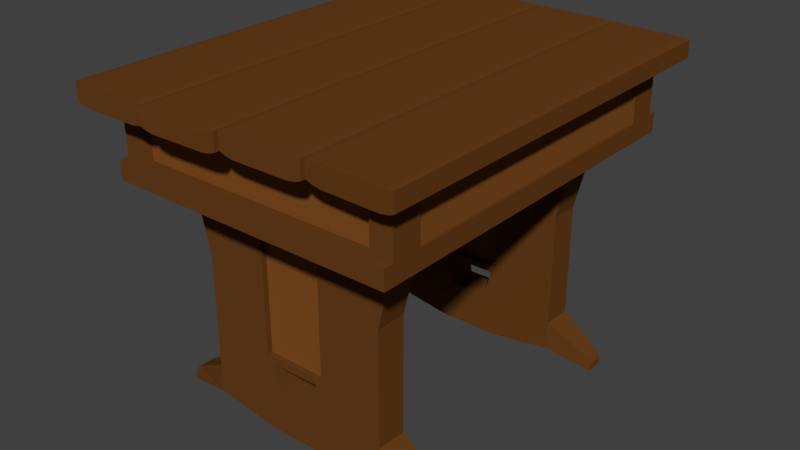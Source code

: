 # Source: Writing_Desk.blend  (saved by Blender 2.79.0; exported with 4.5.12 LTS)
import bpy
from mathutils import Matrix  # noqa: F401  (used for matrix-valued properties, if any)

bpy.ops.wm.read_factory_settings(use_empty=True)
scene = bpy.context.scene
scene.name = 'Scene'

# ---- collections
col_collection_1 = bpy.data.collections.new('Collection 1'); scene.collection.children.link(col_collection_1)

# ---- materials (node trees are filled in below, after node groups)
mat_wood_base = bpy.data.materials.new('Wood Base')
mat_wood_base.alpha_threshold = 0.0
mat_wood_base.use_transparent_shadow = False
mat_wood_base.diffuse_color = (0.1376, 0.04929, 0.01094, 1.0)
mat_wood_base.roughness = 0.5
mat_wood_base.line_color = (0.0, 0.0, 0.0, 1.0)
mat_wood_planks = bpy.data.materials.new('Wood Planks')
mat_wood_planks.alpha_threshold = 0.0
mat_wood_planks.use_transparent_shadow = False
mat_wood_planks.diffuse_color = (0.2203, 0.0767, 0.01554, 1.0)
mat_wood_planks.roughness = 0.5

# ---- material node trees

# ---- world
world_world = bpy.data.worlds.new('World'); scene.world = world_world
world_world.color = (0.05088, 0.05088, 0.05088)
world_world.use_sun_shadow = False
world_world.sun_shadow_jitter_overblur = 0.0
world_world.cycles.sampling_method = 'MANUAL'

# ---- meshes
me_cube_002 = bpy.data.meshes.new('Cube.002')
me_cube_002.from_pydata([(-0.8592, 7.108, 0.08597), (-1.027, 7.108, 2.0), (-0.8592, 9.108, 0.08597), (-1.027, 9.108, 2.0), (0.8592, 7.108, 0.08597), (1.027, 7.108, 2.0), (0.8592, 9.108, 0.08597), (1.027, 9.108, 2.0), (-0.8592, 7.108, 0.6667), (-0.8592, 7.108, 1.333), (-0.8592, 9.108, 1.333), (-0.8592, 9.108, 0.6667), (0.2864, 9.108, 0.0), (-0.2864, 9.108, 0.0), (-0.2864, 9.108, 2.0), (0.2864, 9.108, 2.0), (0.8592, 9.108, 1.333), (0.8592, 9.108, 0.6667), (0.8592, 7.108, 1.333), (0.8592, 7.108, 0.6667), (-0.2864, 7.108, 0.0), (0.2864, 7.108, 0.0), (0.2864, 7.108, 2.0), (-0.2864, 7.108, 2.0), (0.231, 7.108, 0.6113), (-0.231, 7.108, 0.6113), (0.2864, 7.108, 1.333), (-0.2864, 7.108, 1.333), (-0.231, 9.108, 0.6113), (0.231, 9.108, 0.6113), (-0.2864, 9.108, 1.333), (0.2864, 9.108, 1.333), (-0.2864, 8.745, 2.0), (0.2864, 8.745, 2.0), (0.2864, 7.471, 2.0), (-0.2864, 7.471, 2.0), (0.2864, 7.471, 0.6667), (-0.2864, 7.471, 0.6667), (0.2864, 7.471, 1.333), (-0.2864, 7.471, 1.333), (-0.2864, 8.745, 0.6667), (0.2864, 8.745, 0.6667), (-0.2864, 8.745, 1.333), (0.2864, 8.745, 1.333), (-0.8592, 9.108, 0.3352), (0.8592, 9.108, 0.3352), (0.8592, 7.108, 0.3352), (-0.8592, 7.108, 0.3352), (0.1748, 7.108, 0.3636), (-0.1748, 7.108, 0.3636), (-0.1748, 9.108, 0.3636), (0.1748, 9.108, 0.3636), (-1.27, 8.685, 7.451e-09), (1.27, 8.685, 7.451e-09), (1.27, 7.531, 7.451e-09), (-1.27, 7.531, 7.451e-09), (-1.27, 8.685, 0.05576), (-1.224, 8.685, 0.1339), (-1.251, 8.685, 0.09759), (1.224, 8.685, 0.1339), (1.27, 8.685, 0.05576), (1.251, 8.685, 0.09759), (1.27, 7.531, 0.05576), (1.224, 7.531, 0.1339), (1.251, 7.531, 0.09759), (-1.224, 7.531, 0.1339), (-1.27, 7.531, 0.05576), (-1.251, 7.531, 0.09759), (-0.8592, -7.108, 0.08597), (-1.027, -7.108, 2.0), (-0.8592, -9.108, 0.08597), (-1.027, -9.108, 2.0), (0.8592, -7.108, 0.08597), (1.027, -7.108, 2.0), (0.8592, -9.108, 0.08597), (1.027, -9.108, 2.0), (-0.8592, -7.108, 0.6667), (-0.8592, -7.108, 1.333), (-0.8592, -9.108, 1.333), (-0.8592, -9.108, 0.6667), (0.2864, -9.108, 0.0), (-0.2864, -9.108, 0.0), (-0.2864, -9.108, 2.0), (0.2864, -9.108, 2.0), (0.8592, -9.108, 1.333), (0.8592, -9.108, 0.6667), (0.8592, -7.108, 1.333), (0.8592, -7.108, 0.6667), (-0.2864, -7.108, 0.0), (0.2864, -7.108, 0.0), (0.2864, -7.108, 2.0), (-0.2864, -7.108, 2.0), (0.231, -7.108, 0.6113), (-0.231, -7.108, 0.6113), (0.2864, -7.108, 1.333), (-0.2864, -7.108, 1.333), (-0.231, -9.108, 0.6113), (0.231, -9.108, 0.6113), (-0.2864, -9.108, 1.333), (0.2864, -9.108, 1.333), (-0.2864, -8.745, 2.0), (0.2864, -8.745, 2.0), (0.2864, -7.471, 2.0), (-0.2864, -7.471, 2.0), (0.2864, -7.471, 0.6667), (-0.2864, -7.471, 0.6667), (0.2864, -7.471, 1.333), (-0.2864, -7.471, 1.333), (-0.2864, -8.745, 0.6667), (0.2864, -8.745, 0.6667), (-0.2864, -8.745, 1.333), (0.2864, -8.745, 1.333), (-0.8592, -9.108, 0.3352), (0.8592, -9.108, 0.3352), (0.8592, -7.108, 0.3352), (-0.8592, -7.108, 0.3352), (0.1748, -7.108, 0.3636), (-0.1748, -7.108, 0.3636), (-0.1748, -9.108, 0.3636), (0.1748, -9.108, 0.3636), (-1.27, -8.685, 7.451e-09), (1.27, -8.685, 7.451e-09), (1.27, -7.531, 7.451e-09), (-1.27, -7.531, 7.451e-09), (-1.27, -8.685, 0.05576), (-1.224, -8.685, 0.1339), (-1.251, -8.685, 0.09759), (1.224, -8.685, 0.1339), (1.27, -8.685, 0.05576), (1.251, -8.685, 0.09759), (1.27, -7.531, 0.05576), (1.224, -7.531, 0.1339), (1.251, -7.531, 0.09759), (-1.224, -7.531, 0.1339), (-1.27, -7.531, 0.05576), (-1.251, -7.531, 0.09759), (-0.7942, 6.009, 0.3914), (-0.7942, -6.009, 0.3914), (-0.7942, -6.009, 1.892), (-0.7942, 6.009, 1.892), (-0.5924, -6.009, 0.3914), (-0.5924, 6.009, 0.3914), (-0.5924, 6.009, 1.892), (-0.5924, -6.009, 1.892), (-0.5924, 6.009, 1.117), (-0.5924, -6.009, 1.117), (-0.5924, 6.009, 1.392), (-0.5924, -6.009, 1.392), (-0.7942, -6.009, 1.117), (-0.7942, 6.009, 1.117), (-0.7942, -6.009, 1.392), (-0.7942, 6.009, 1.392), (-0.7942, -7.32, 0.3914), (-0.7942, -7.32, 2.019), (-0.7942, 7.32, 0.3914), (-0.7942, 7.32, 2.019), (-0.5924, -7.32, 0.3914), (-0.5924, -7.32, 2.019), (-0.5924, 7.32, 0.3914), (-0.5924, 7.32, 2.019), (-0.7942, 6.009, 0.3914), (-0.7942, -6.009, 0.3914), (-0.7942, -7.32, 1.117), (-0.7942, -7.32, 1.392), (-0.7942, -6.009, 2.019), (-0.7942, 6.009, 2.019), (-0.7942, 7.32, 1.392), (-0.7942, 7.32, 1.117), (-0.5924, 7.32, 1.392), (-0.5924, 7.32, 1.117), (-0.5924, -6.009, 0.3914), (-0.5924, 6.009, 0.3914), (-0.5924, 6.009, 2.019), (-0.5924, -6.009, 2.019), (-0.5924, -7.32, 1.392), (-0.5924, -7.32, 1.117), (-0.5924, 6.009, 1.117), (-0.5924, -6.009, 1.117), (-0.5924, 6.009, 1.392), (-0.5924, -6.009, 1.392), (-0.7942, -6.009, 1.117), (-0.7942, 6.009, 1.117), (-0.7942, -6.009, 1.392), (-0.7942, 6.009, 1.392), (-0.8358, -6.009, 0.3914), (-0.8358, -7.32, 0.3914), (-0.8358, -7.32, 1.392), (-0.8358, -7.32, 2.019), (-0.8358, 6.009, 2.019), (-0.8358, 7.32, 2.019), (-0.8358, 7.32, 1.117), (-0.8358, 7.32, 0.3914), (-0.5508, 7.32, 1.117), (-0.5508, 7.32, 0.3914), (-0.5508, 6.009, 0.3914), (-0.5508, -6.009, 2.019), (-0.5508, -7.32, 2.019), (-0.5508, -7.32, 1.117), (-0.5508, -7.32, 0.3914), (-0.8358, 6.009, 0.3914), (-0.8358, -7.32, 1.117), (-0.8358, -6.009, 2.019), (-0.8358, 7.32, 1.392), (-0.5508, 7.32, 2.019), (-0.5508, 7.32, 1.392), (-0.5508, -6.009, 0.3914), (-0.5508, 6.009, 2.019), (-0.5508, -7.32, 1.392), (-0.5508, -6.009, 1.117), (-0.5508, 6.009, 1.117), (-0.5508, -6.009, 1.392), (-0.5508, 6.009, 1.392), (-0.8358, 6.009, 1.117), (-0.8358, -6.009, 1.117), (-0.8358, 6.009, 1.392), (-0.8358, -6.009, 1.392), (-0.7942, 7.32, 1.89), (-0.5924, 7.32, 1.89), (-0.5924, 6.009, 1.89), (-0.7942, 6.009, 1.89), (-0.8358, 7.32, 1.89), (-0.5508, 7.32, 1.89), (-0.5508, 6.009, 1.89), (-0.8358, 6.009, 1.89), (-0.7942, -7.32, 1.885), (-0.5924, -7.32, 1.885), (-0.5924, -6.009, 1.885), (-0.7942, -6.009, 1.885), (-0.8358, -7.32, 1.885), (-0.5508, -7.32, 1.885), (-0.5508, -6.009, 1.885), (-0.8358, -6.009, 1.885), (-1.293, -11.64, 2.556), (-1.293, -11.64, 1.973), (-1.293, 11.64, 2.556), (-1.293, 11.64, 1.973), (1.293, -11.64, 2.556), (1.293, -11.64, 1.973), (1.293, 11.64, 2.556), (1.293, 11.64, 1.973), (-1.293, 9.696, 2.556), (-1.293, -9.696, 2.556), (1.271, -9.535, 2.135), (-1.293, -11.64, 2.135), (-1.293, -9.696, 1.973), (-1.293, 9.696, 1.973), (-1.293, 11.64, 2.135), (1.271, 9.535, 2.135), (1.102, 11.64, 2.556), (-1.102, 11.64, 2.556), (-1.102, 11.64, 1.973), (1.102, 11.64, 1.973), (1.293, 11.64, 2.135), (-1.084, -11.14, 2.135), (1.293, -9.696, 2.556), (1.293, 9.696, 2.556), (1.293, 9.696, 1.973), (1.293, -9.696, 1.973), (1.293, -11.64, 2.135), (1.084, -11.14, 2.135), (-1.102, -11.64, 2.556), (1.102, -11.64, 2.556), (1.102, -11.64, 1.973), (-1.102, -11.64, 1.973), (1.102, 3.879, 1.973), (1.102, -3.879, 1.973), (-1.102, 3.879, 1.973), (-1.102, -3.879, 1.973), (1.084, -11.14, 2.556), (-1.084, -11.14, 2.556), (1.102, -11.64, 2.135), (-1.102, -11.64, 2.135), (1.271, 9.535, 2.556), (1.271, -9.535, 2.556), (1.293, 9.696, 2.135), (1.293, -9.696, 2.135), (-1.084, 11.14, 2.556), (1.084, 11.14, 2.556), (-1.102, 11.64, 2.135), (1.102, 11.64, 2.135), (-1.271, -9.535, 2.556), (-1.271, 9.535, 2.556), (-1.293, -9.696, 2.135), (-1.293, 9.696, 2.135), (-1.084, 11.14, 2.135), (1.084, 11.14, 2.135), (-1.271, -9.535, 2.135), (-1.271, 9.535, 2.135), (-1.293, -12.22, 2.135), (-1.293, -12.22, 1.973), (1.102, 12.22, 1.973), (1.293, 12.22, 1.973), (-1.102, -12.22, 1.973), (-1.293, 12.22, 1.973), (-1.293, 12.22, 2.135), (-1.102, 12.22, 1.973), (1.293, 12.22, 2.135), (1.293, -12.22, 1.973), (1.293, -12.22, 2.135), (1.102, -12.22, 1.973), (-1.102, -12.22, 2.135), (1.102, -12.22, 2.135), (1.102, 12.22, 2.135), (-1.102, 12.22, 2.135), (-0.7355, 13.25, 2.589), (-0.8558, 13.25, 2.559), (-0.7836, 13.25, 2.571), (-0.8558, -13.41, 2.559), (-0.7355, -13.41, 2.589), (-0.7836, -13.41, 2.571), (-1.471, -13.41, 2.589), (-1.351, -13.41, 2.559), (-1.423, -13.41, 2.571), (-1.351, 13.25, 2.559), (-1.471, 13.25, 2.589), (-1.423, 13.25, 2.571), (-0.7948, 13.25, 2.743), (-0.7355, 13.25, 2.736), (-0.7635, 13.25, 2.74), (-0.7355, -13.41, 2.736), (-0.7948, -13.41, 2.743), (-0.7635, -13.41, 2.74), (-1.412, -13.41, 2.743), (-1.471, -13.41, 2.736), (-1.443, -13.41, 2.74), (-1.471, 13.25, 2.736), (-1.412, 13.25, 2.743), (-1.443, 13.25, 2.74), (5.63e-05, 13.56, 2.589), (-0.1202, 13.54, 2.559), (-0.04798, 13.55, 2.571), (-0.1202, -13.47, 2.559), (5.612e-05, -13.46, 2.589), (-0.04798, -13.46, 2.571), (-0.7355, -13.56, 2.589), (-0.6152, -13.54, 2.559), (-0.6874, -13.55, 2.571), (-0.6152, 13.47, 2.559), (-0.7355, 13.46, 2.589), (-0.6874, 13.46, 2.571), (-0.05926, 13.55, 2.743), (5.63e-05, 13.56, 2.736), (-0.02788, 13.55, 2.74), (5.612e-05, -13.46, 2.736), (-0.05926, -13.47, 2.743), (-0.02788, -13.46, 2.74), (-0.6761, -13.55, 2.743), (-0.7355, -13.56, 2.736), (-0.7075, -13.55, 2.74), (-0.7355, 13.46, 2.736), (-0.6761, 13.47, 2.743), (-0.7075, 13.46, 2.74), (0.7358, 13.41, 2.589), (0.6154, 13.41, 2.559), (0.6877, 13.41, 2.571), (0.6154, -13.16, 2.559), (0.7358, -13.16, 2.589), (0.6877, -13.16, 2.571), (0.0001208, -13.16, 2.589), (0.1204, -13.16, 2.559), (0.04817, -13.16, 2.571), (0.1204, 13.41, 2.559), (0.0001209, 13.41, 2.589), (0.04817, 13.41, 2.571), (0.6764, 13.41, 2.743), (0.7358, 13.41, 2.736), (0.7078, 13.41, 2.74), (0.7358, -13.16, 2.736), (0.6764, -13.16, 2.743), (0.7078, -13.16, 2.74), (0.05945, -13.16, 2.743), (0.0001207, -13.16, 2.736), (0.02806, -13.16, 2.74), (0.0001208, 13.41, 2.736), (0.05945, 13.41, 2.743), (0.02806, 13.41, 2.74), (1.471, 13.1, 2.589), (1.351, 13.13, 2.559), (1.423, 13.11, 2.571), (1.351, -13.01, 2.559), (1.471, -13.04, 2.589), (1.423, -13.03, 2.571), (0.736, -12.85, 2.589), (0.8563, -12.88, 2.559), (0.784, -12.86, 2.571), (0.8563, 13.26, 2.559), (0.736, 13.29, 2.589), (0.784, 13.27, 2.571), (1.412, 13.11, 2.743), (1.471, 13.1, 2.736), (1.443, 13.1, 2.74), (1.471, -13.04, 2.736), (1.412, -13.02, 2.743), (1.443, -13.03, 2.74), (0.7953, -12.86, 2.743), (0.736, -12.85, 2.736), (0.7639, -12.86, 2.74), (0.736, 13.29, 2.736), (0.7953, 13.27, 2.743), (0.7639, 13.28, 2.74), (0.2864, 7.108, 0.6667), (-0.2864, 7.108, 0.6667), (-0.2864, 9.108, 0.6667), (0.2864, 9.108, 0.6667), (0.2864, 7.108, 0.3352), (-0.2864, 7.108, 0.3352), (-0.2864, 9.108, 0.3352), (0.2864, 9.108, 0.3352), (0.2864, -7.108, 0.6667), (-0.2864, -7.108, 0.6667), (-0.2864, -9.108, 0.6667), (0.2864, -9.108, 0.6667), (0.2864, -7.108, 0.3352), (-0.2864, -7.108, 0.3352), (-0.2864, -9.108, 0.3352), (0.2864, -9.108, 0.3352)], [], [(31, 15, 7, 16), (27, 23, 1, 9), (13, 20, 0, 2), (12, 21, 20, 13), (6, 4, 21, 12), (405, 401, 8, 47), (401, 27, 9, 8), (46, 19, 400, 404), (49, 50, 28, 25), (19, 18, 26, 400), (402, 30, 42, 40), (18, 5, 22, 26), (400, 26, 38, 36), (7, 5, 18, 16), (407, 403, 17, 45), (403, 31, 16, 17), (44, 11, 402, 406), (24, 25, 28, 29), (11, 10, 30, 402), (15, 31, 43, 33), (10, 3, 14, 30), (23, 27, 39, 35), (1, 3, 10, 9), (36, 38, 39, 37), (38, 34, 35, 39), (40, 42, 43, 41), (42, 32, 33, 43), (401, 400, 36, 37), (403, 402, 40, 41), (22, 23, 35, 34), (27, 401, 37, 39), (31, 403, 41, 43), (26, 22, 34, 38), (30, 14, 32, 42), (14, 15, 33, 32), (13, 406, 407, 12), (2, 44, 406, 13), (12, 407, 45, 6), (21, 404, 405, 20), (4, 46, 404, 21), (20, 405, 47, 0), (8, 9, 10, 11), (17, 16, 18, 19), (45, 17, 19, 46), (53, 60, 62, 54), (47, 8, 11, 44), (46, 4, 54, 62, 64, 63), (45, 46, 63, 59), (47, 44, 57, 65), (4, 6, 53, 54), (0, 47, 65, 67, 66, 55), (56, 52, 55, 66), (6, 45, 59, 61, 60, 53), (2, 0, 55, 52), (59, 63, 64, 61), (61, 64, 62, 60), (65, 57, 58, 67), (67, 58, 56, 66), (44, 2, 52, 56, 58, 57), (99, 84, 75, 83), (95, 77, 69, 91), (81, 70, 68, 88), (80, 81, 88, 89), (74, 80, 89, 72), (413, 115, 76, 409), (409, 76, 77, 95), (114, 412, 408, 87), (48, 24, 29, 51), (87, 408, 94, 86), (410, 108, 110, 98), (86, 94, 90, 73), (408, 104, 106, 94), (75, 84, 86, 73), (415, 113, 85, 411), (411, 85, 84, 99), (112, 414, 410, 79), (50, 49, 48, 51), (79, 410, 98, 78), (83, 101, 111, 99), (78, 98, 82, 71), (91, 103, 107, 95), (69, 77, 78, 71), (104, 105, 107, 106), (106, 107, 103, 102), (108, 109, 111, 110), (110, 111, 101, 100), (409, 105, 104, 408), (411, 109, 108, 410), (90, 102, 103, 91), (95, 107, 105, 409), (99, 111, 109, 411), (94, 106, 102, 90), (98, 110, 100, 82), (82, 100, 101, 83), (81, 80, 415, 414), (70, 81, 414, 112), (80, 74, 113, 415), (89, 88, 413, 412), (72, 89, 412, 114), (88, 68, 115, 413), (76, 79, 78, 77), (85, 87, 86, 84), (113, 114, 87, 85), (121, 122, 130, 128), (115, 112, 79, 76), (114, 131, 132, 130, 122, 72), (113, 127, 131, 114), (115, 133, 125, 112), (72, 122, 121, 74), (68, 123, 134, 135, 133, 115), (124, 134, 123, 120), (74, 121, 128, 129, 127, 113), (70, 120, 123, 68), (127, 129, 132, 131), (129, 128, 130, 132), (133, 135, 126, 125), (135, 134, 124, 126), (112, 125, 126, 124, 120, 70), (142, 139, 138, 143), (136, 141, 140, 137), (141, 144, 145, 140), (146, 147, 150, 151), (146, 142, 143, 147), (137, 148, 149, 136), (150, 138, 139, 151), (144, 149, 148, 145), (168, 217, 221, 204), (169, 168, 204, 192), (154, 158, 171, 160), (166, 216, 217, 168), (172, 218, 222, 206), (161, 170, 156, 152), (156, 175, 162, 152), (175, 174, 163, 162), (225, 157, 153, 224), (219, 165, 188, 223), (171, 158, 193, 194), (226, 173, 195, 230), (217, 159, 203, 221), (227, 182, 215, 231), (154, 167, 169, 158), (167, 166, 168, 169), (216, 155, 159, 217), (158, 169, 192, 193), (218, 178, 211, 222), (181, 183, 214, 212), (167, 154, 191, 190), (176, 178, 183, 181), (177, 179, 210, 208), (177, 180, 182, 179), (223, 188, 189, 220), (230, 195, 196, 229), (205, 208, 197, 198), (208, 210, 207, 197), (193, 192, 209, 194), (192, 204, 211, 209), (221, 203, 206, 222), (199, 212, 190, 191), (212, 214, 202, 190), (185, 200, 213, 184), (200, 186, 215, 213), (228, 187, 201, 231), (156, 170, 205, 198), (175, 156, 198, 197), (154, 160, 199, 191), (214, 223, 220, 202), (152, 162, 200, 185), (225, 174, 207, 229), (162, 163, 186, 200), (174, 175, 197, 207), (204, 221, 222, 211), (176, 171, 194, 209), (161, 152, 185, 184), (180, 161, 184, 213), (216, 166, 202, 220), (170, 177, 208, 205), (224, 153, 187, 228), (160, 181, 212, 199), (166, 167, 190, 202), (178, 176, 209, 211), (155, 216, 220, 189), (182, 180, 213, 215), (183, 219, 223, 214), (163, 224, 228, 186), (157, 225, 229, 196), (186, 228, 231, 215), (210, 230, 229, 207), (164, 227, 231, 201), (179, 226, 230, 210), (174, 225, 224, 163), (226, 227, 164, 173), (219, 218, 172, 165), (283, 246, 235, 245), (270, 301, 298, 258), (275, 258, 237, 257), (237, 297, 299, 262), (267, 263, 233, 244), (257, 237, 262, 265), (265, 262, 263, 267), (239, 256, 264, 251), (256, 257, 265, 264), (251, 264, 266, 250), (264, 265, 267, 266), (250, 266, 245, 235), (266, 267, 244, 245), (278, 284, 285, 279), (236, 261, 270, 258), (260, 269, 268, 261), (275, 242, 273, 254), (254, 236, 258, 275), (243, 288, 300, 271), (263, 292, 289, 233), (255, 272, 247, 274), (238, 255, 274, 252), (249, 276, 284, 278), (240, 281, 280, 241), (270, 259, 253, 271), (248, 238, 252, 279), (252, 274, 256, 239), (274, 275, 257, 256), (254, 273, 272, 255), (234, 249, 278, 246), (274, 247, 242, 275), (279, 285, 277, 248), (282, 286, 287, 283), (240, 234, 246, 283), (246, 294, 293, 235), (239, 291, 296, 252), (280, 281, 287, 286), (232, 241, 282, 243), (271, 253, 269, 260), (272, 273, 242, 247), (276, 277, 285, 284), (268, 269, 253, 259), (243, 282, 244, 233), (282, 283, 245, 244), (260, 232, 243, 271), (241, 280, 286, 282), (283, 287, 281, 240), (261, 268, 259, 270), (302, 296, 291, 290), (300, 288, 289, 292), (298, 301, 299, 297), (301, 300, 292, 299), (294, 303, 295, 293), (303, 302, 290, 295), (251, 290, 291, 239), (262, 299, 292, 263), (252, 296, 302, 279), (271, 300, 301, 270), (278, 303, 294, 246), (235, 293, 295, 250), (279, 302, 303, 278), (258, 298, 297, 237), (250, 295, 290, 251), (233, 289, 288, 243), (316, 318, 317, 304, 306, 305, 313, 315, 314, 325, 327, 326), (305, 307, 311, 313), (310, 323, 325, 314), (316, 326, 322, 320), (307, 309, 308, 319, 321, 320, 322, 324, 323, 310, 312, 311), (304, 308, 309, 306), (306, 309, 307, 305), (310, 314, 315, 312), (312, 315, 313, 311), (316, 320, 321, 318), (318, 321, 319, 317), (322, 326, 327, 324), (324, 327, 325, 323), (304, 317, 319, 308), (340, 342, 341, 328, 330, 329, 337, 339, 338, 349, 351, 350), (329, 331, 335, 337), (334, 347, 349, 338), (340, 350, 346, 344), (331, 333, 332, 343, 345, 344, 346, 348, 347, 334, 336, 335), (328, 332, 333, 330), (330, 333, 331, 329), (334, 338, 339, 336), (336, 339, 337, 335), (340, 344, 345, 342), (342, 345, 343, 341), (346, 350, 351, 348), (348, 351, 349, 347), (328, 341, 343, 332), (364, 366, 365, 352, 354, 353, 361, 363, 362, 373, 375, 374), (353, 355, 359, 361), (358, 371, 373, 362), (364, 374, 370, 368), (355, 357, 356, 367, 369, 368, 370, 372, 371, 358, 360, 359), (352, 356, 357, 354), (354, 357, 355, 353), (358, 362, 363, 360), (360, 363, 361, 359), (364, 368, 369, 366), (366, 369, 367, 365), (370, 374, 375, 372), (372, 375, 373, 371), (352, 365, 367, 356), (388, 390, 389, 376, 378, 377, 385, 387, 386, 397, 399, 398), (377, 379, 383, 385), (382, 395, 397, 386), (388, 398, 394, 392), (379, 381, 380, 391, 393, 392, 394, 396, 395, 382, 384, 383), (376, 380, 381, 378), (378, 381, 379, 377), (382, 386, 387, 384), (384, 387, 385, 383), (388, 392, 393, 390), (390, 393, 391, 389), (394, 398, 399, 396), (396, 399, 397, 395), (376, 389, 391, 380), (25, 24, 400, 401), (29, 28, 402, 403), (24, 48, 404, 400), (49, 25, 401, 405), (28, 50, 406, 402), (51, 29, 403, 407), (50, 51, 407, 406), (48, 49, 405, 404), (92, 93, 409, 408), (96, 97, 411, 410), (116, 92, 408, 412), (93, 117, 413, 409), (118, 96, 410, 414), (97, 119, 415, 411), (119, 118, 414, 415), (117, 116, 412, 413), (118, 119, 116, 117), (116, 119, 97, 92), (117, 93, 96, 118), (92, 97, 96, 93)])
me_cube_002.polygons.foreach_set('material_index', [0, 0, 0, 0, 0, 0, 0, 0, 0, 0, 0, 0, 0, 0, 0, 0, 0, 0, 0, 0, 0, 0, 0, 1, 1, 1, 1, 0, 0, 0, 0, 0, 0, 0, 0, 0, 0, 0, 0, 0, 0, 0, 0, 0, 0, 0, 0, 0, 0, 0, 0, 0, 0, 0, 0, 0, 0, 0, 0, 0, 0, 0, 0, 0, 0, 0, 0, 0, 0, 0, 0, 0, 0, 0, 0, 0, 0, 0, 0, 0, 0, 0, 1, 1, 1, 1, 0, 0, 0, 0, 0, 0, 0, 0, 0, 0, 0, 0, 0, 0, 0, 0, 0, 0, 0, 0, 0, 0, 0, 0, 0, 0, 0, 0, 0, 0, 0, 0, 1, 1, 1, 1, 1, 1, 1, 1, 0, 0, 0, 0, 0, 0, 0, 0, 0, 0, 0, 0, 0, 0, 0, 0, 0, 0, 0, 0, 0, 0, 0, 0, 0, 0, 0, 0, 0, 0, 0, 0, 0, 0, 0, 0, 0, 0, 0, 0, 0, 0, 0, 0, 0, 0, 0, 0, 0, 0, 0, 0, 0, 0, 0, 0, 0, 0, 0, 0, 0, 0, 0, 0, 0, 0, 0, 0, 0, 0, 0, 0, 0, 0, 0, 0, 0, 0, 0, 0, 0, 0, 0, 0, 0, 0, 0, 0, 0, 0, 0, 0, 0, 0, 0, 0, 0, 0, 0, 0, 0, 0, 1, 0, 0, 1, 1, 1, 0, 0, 0, 0, 0, 0, 0, 0, 0, 0, 0, 0, 0, 0, 0, 0, 0, 0, 0, 0, 0, 0, 0, 0, 0, 0, 0, 0, 0, 0, 0, 0, 0, 0, 0, 0, 0, 0, 0, 0, 0, 0, 0, 0, 0, 0, 0, 0, 0, 0, 0, 0, 0, 0, 0, 0, 0, 0, 0, 0, 0, 0, 0, 0, 0, 0, 0, 0, 0, 0, 0, 0, 0, 0, 0, 0, 0, 0, 0, 0, 0, 0, 0, 0, 0, 0, 0, 0, 0, 0, 0, 0, 0, 0, 0, 0, 0, 0])
me_cube_002.materials.append(mat_wood_base)
me_cube_002.materials.append(mat_wood_planks)
me_cube_002.use_remesh_preserve_volume = False
me_cube_002.use_remesh_preserve_attributes = False
me_cube_002.use_mirror_vertex_groups = False
me_cube_002.update()

# ---- objects
ob_table = bpy.data.objects.new('Table', me_cube_002)

# ---- transforms, parenting, visibility, modifiers, constraints
ob_table.location = (0.0, -5.96e-08, 0.0)
ob_table.scale = (0.5437, 0.07573, 0.5634)
ob_table.lineart.crease_threshold = 0.0

# ---- collection membership
col_collection_1.objects.link(ob_table)

# ---- scene / render settings (as saved in the file)
scene.frame_start = 1; scene.frame_end = 250; scene.frame_set(2)
scene.render.engine = 'BLENDER_EEVEE_NEXT'
scene.render.resolution_percentage = 50
scene.render.dither_intensity = 0.0
scene.cycles.use_denoising = False
scene.cycles.samples = 128
scene.cycles.sampling_pattern = 'TABULATED_SOBOL'
scene.cycles.use_adaptive_sampling = False
scene.cycles.use_light_tree = False
scene.cycles.blur_glossy = 0.0
scene.cycles.sample_clamp_indirect = 0.0
scene.view_settings.view_transform = 'Standard'
bpy.context.view_layer.update()

# ---- added for rendering (the .blend has no active camera and no usable light): camera, sun
cam_auto = bpy.data.cameras.new('AutoCamera')
cam_auto.lens = 50.0
cam_auto.sensor_width = 36.0
cam_auto.clip_end = 1000.0
ob_auto_camera = bpy.data.objects.new('AutoCamera', cam_auto)
scene.collection.objects.link(ob_auto_camera)
ob_auto_camera.location = (2.80074, -3.36089, 3.01322)
ob_auto_camera.rotation_euler = (1.09748, -7.21219e-08, 0.694738)
scene.camera = ob_auto_camera
light_auto_sun = bpy.data.lights.new('AutoSun', 'SUN')
light_auto_sun.energy = 3.0
light_auto_sun.angle = 0.0523599
ob_auto_sun = bpy.data.objects.new('AutoSun', light_auto_sun)
scene.collection.objects.link(ob_auto_sun)
ob_auto_sun.rotation_euler = (0.872665, 0.174533, 0.523599)
bpy.context.view_layer.update()
